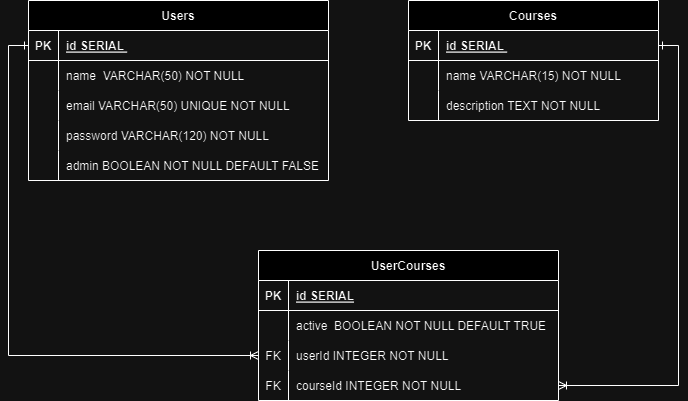

The diagram above was exported from draw.io. Its source (the exported page's mxGraphModel, read from the mxfile embedded in the PNG):
<mxGraphModel dx="1393" dy="766" grid="1" gridSize="10" guides="1" tooltips="1" connect="1" arrows="1" fold="1" page="1" pageScale="1" pageWidth="850" pageHeight="1100" math="0" shadow="0" extFonts="Permanent Marker^https://fonts.googleapis.com/css?family=Permanent+Marker">
  <root>
    <mxCell id="0" />
    <mxCell id="1" parent="0" />
    <mxCell id="C-vyLk0tnHw3VtMMgP7b-2" value="Courses" style="shape=table;startSize=30;container=1;collapsible=1;childLayout=tableLayout;fixedRows=1;rowLines=0;fontStyle=1;align=center;resizeLast=1;" parent="1" vertex="1">
      <mxGeometry x="450" y="120" width="250" height="120" as="geometry" />
    </mxCell>
    <mxCell id="C-vyLk0tnHw3VtMMgP7b-3" value="" style="shape=partialRectangle;collapsible=0;dropTarget=0;pointerEvents=0;fillColor=none;points=[[0,0.5],[1,0.5]];portConstraint=eastwest;top=0;left=0;right=0;bottom=1;" parent="C-vyLk0tnHw3VtMMgP7b-2" vertex="1">
      <mxGeometry y="30" width="250" height="30" as="geometry" />
    </mxCell>
    <mxCell id="C-vyLk0tnHw3VtMMgP7b-4" value="PK" style="shape=partialRectangle;overflow=hidden;connectable=0;fillColor=none;top=0;left=0;bottom=0;right=0;fontStyle=1;" parent="C-vyLk0tnHw3VtMMgP7b-3" vertex="1">
      <mxGeometry width="30" height="30" as="geometry">
        <mxRectangle width="30" height="30" as="alternateBounds" />
      </mxGeometry>
    </mxCell>
    <mxCell id="C-vyLk0tnHw3VtMMgP7b-5" value="id SERIAL " style="shape=partialRectangle;overflow=hidden;connectable=0;fillColor=none;top=0;left=0;bottom=0;right=0;align=left;spacingLeft=6;fontStyle=5;" parent="C-vyLk0tnHw3VtMMgP7b-3" vertex="1">
      <mxGeometry x="30" width="220" height="30" as="geometry">
        <mxRectangle width="220" height="30" as="alternateBounds" />
      </mxGeometry>
    </mxCell>
    <mxCell id="C-vyLk0tnHw3VtMMgP7b-9" value="" style="shape=partialRectangle;collapsible=0;dropTarget=0;pointerEvents=0;fillColor=none;points=[[0,0.5],[1,0.5]];portConstraint=eastwest;top=0;left=0;right=0;bottom=0;" parent="C-vyLk0tnHw3VtMMgP7b-2" vertex="1">
      <mxGeometry y="60" width="250" height="30" as="geometry" />
    </mxCell>
    <mxCell id="C-vyLk0tnHw3VtMMgP7b-10" value="" style="shape=partialRectangle;overflow=hidden;connectable=0;fillColor=none;top=0;left=0;bottom=0;right=0;" parent="C-vyLk0tnHw3VtMMgP7b-9" vertex="1">
      <mxGeometry width="30" height="30" as="geometry">
        <mxRectangle width="30" height="30" as="alternateBounds" />
      </mxGeometry>
    </mxCell>
    <mxCell id="C-vyLk0tnHw3VtMMgP7b-11" value="name VARCHAR(15) NOT NULL" style="shape=partialRectangle;overflow=hidden;connectable=0;fillColor=none;top=0;left=0;bottom=0;right=0;align=left;spacingLeft=6;" parent="C-vyLk0tnHw3VtMMgP7b-9" vertex="1">
      <mxGeometry x="30" width="220" height="30" as="geometry">
        <mxRectangle width="220" height="30" as="alternateBounds" />
      </mxGeometry>
    </mxCell>
    <mxCell id="9S26Y1XdFappgTtfzMxA-12" style="shape=partialRectangle;collapsible=0;dropTarget=0;pointerEvents=0;fillColor=none;points=[[0,0.5],[1,0.5]];portConstraint=eastwest;top=0;left=0;right=0;bottom=0;" vertex="1" parent="C-vyLk0tnHw3VtMMgP7b-2">
      <mxGeometry y="90" width="250" height="30" as="geometry" />
    </mxCell>
    <mxCell id="9S26Y1XdFappgTtfzMxA-13" style="shape=partialRectangle;overflow=hidden;connectable=0;fillColor=none;top=0;left=0;bottom=0;right=0;" vertex="1" parent="9S26Y1XdFappgTtfzMxA-12">
      <mxGeometry width="30" height="30" as="geometry">
        <mxRectangle width="30" height="30" as="alternateBounds" />
      </mxGeometry>
    </mxCell>
    <mxCell id="9S26Y1XdFappgTtfzMxA-14" value="description TEXT NOT NULL" style="shape=partialRectangle;overflow=hidden;connectable=0;fillColor=none;top=0;left=0;bottom=0;right=0;align=left;spacingLeft=6;" vertex="1" parent="9S26Y1XdFappgTtfzMxA-12">
      <mxGeometry x="30" width="220" height="30" as="geometry">
        <mxRectangle width="220" height="30" as="alternateBounds" />
      </mxGeometry>
    </mxCell>
    <mxCell id="C-vyLk0tnHw3VtMMgP7b-13" value="UserCourses" style="shape=table;startSize=30;container=1;collapsible=1;childLayout=tableLayout;fixedRows=1;rowLines=0;fontStyle=1;align=center;resizeLast=1;" parent="1" vertex="1">
      <mxGeometry x="300" y="370" width="300" height="150" as="geometry" />
    </mxCell>
    <mxCell id="C-vyLk0tnHw3VtMMgP7b-14" value="" style="shape=partialRectangle;collapsible=0;dropTarget=0;pointerEvents=0;fillColor=none;points=[[0,0.5],[1,0.5]];portConstraint=eastwest;top=0;left=0;right=0;bottom=1;" parent="C-vyLk0tnHw3VtMMgP7b-13" vertex="1">
      <mxGeometry y="30" width="300" height="30" as="geometry" />
    </mxCell>
    <mxCell id="C-vyLk0tnHw3VtMMgP7b-15" value="PK" style="shape=partialRectangle;overflow=hidden;connectable=0;fillColor=none;top=0;left=0;bottom=0;right=0;fontStyle=1;" parent="C-vyLk0tnHw3VtMMgP7b-14" vertex="1">
      <mxGeometry width="30" height="30" as="geometry">
        <mxRectangle width="30" height="30" as="alternateBounds" />
      </mxGeometry>
    </mxCell>
    <mxCell id="C-vyLk0tnHw3VtMMgP7b-16" value="id SERIAL" style="shape=partialRectangle;overflow=hidden;connectable=0;fillColor=none;top=0;left=0;bottom=0;right=0;align=left;spacingLeft=6;fontStyle=5;" parent="C-vyLk0tnHw3VtMMgP7b-14" vertex="1">
      <mxGeometry x="30" width="270" height="30" as="geometry">
        <mxRectangle width="270" height="30" as="alternateBounds" />
      </mxGeometry>
    </mxCell>
    <mxCell id="C-vyLk0tnHw3VtMMgP7b-17" value="" style="shape=partialRectangle;collapsible=0;dropTarget=0;pointerEvents=0;fillColor=none;points=[[0,0.5],[1,0.5]];portConstraint=eastwest;top=0;left=0;right=0;bottom=0;" parent="C-vyLk0tnHw3VtMMgP7b-13" vertex="1">
      <mxGeometry y="60" width="300" height="30" as="geometry" />
    </mxCell>
    <mxCell id="C-vyLk0tnHw3VtMMgP7b-18" value="" style="shape=partialRectangle;overflow=hidden;connectable=0;fillColor=none;top=0;left=0;bottom=0;right=0;" parent="C-vyLk0tnHw3VtMMgP7b-17" vertex="1">
      <mxGeometry width="30" height="30" as="geometry">
        <mxRectangle width="30" height="30" as="alternateBounds" />
      </mxGeometry>
    </mxCell>
    <mxCell id="C-vyLk0tnHw3VtMMgP7b-19" value="active  BOOLEAN NOT NULL DEFAULT TRUE" style="shape=partialRectangle;overflow=hidden;connectable=0;fillColor=none;top=0;left=0;bottom=0;right=0;align=left;spacingLeft=6;" parent="C-vyLk0tnHw3VtMMgP7b-17" vertex="1">
      <mxGeometry x="30" width="270" height="30" as="geometry">
        <mxRectangle width="270" height="30" as="alternateBounds" />
      </mxGeometry>
    </mxCell>
    <mxCell id="C-vyLk0tnHw3VtMMgP7b-20" value="" style="shape=partialRectangle;collapsible=0;dropTarget=0;pointerEvents=0;fillColor=none;points=[[0,0.5],[1,0.5]];portConstraint=eastwest;top=0;left=0;right=0;bottom=0;" parent="C-vyLk0tnHw3VtMMgP7b-13" vertex="1">
      <mxGeometry y="90" width="300" height="30" as="geometry" />
    </mxCell>
    <mxCell id="C-vyLk0tnHw3VtMMgP7b-21" value="FK" style="shape=partialRectangle;overflow=hidden;connectable=0;fillColor=none;top=0;left=0;bottom=0;right=0;" parent="C-vyLk0tnHw3VtMMgP7b-20" vertex="1">
      <mxGeometry width="30" height="30" as="geometry">
        <mxRectangle width="30" height="30" as="alternateBounds" />
      </mxGeometry>
    </mxCell>
    <mxCell id="C-vyLk0tnHw3VtMMgP7b-22" value="userId INTEGER NOT NULL" style="shape=partialRectangle;overflow=hidden;connectable=0;fillColor=none;top=0;left=0;bottom=0;right=0;align=left;spacingLeft=6;" parent="C-vyLk0tnHw3VtMMgP7b-20" vertex="1">
      <mxGeometry x="30" width="270" height="30" as="geometry">
        <mxRectangle width="270" height="30" as="alternateBounds" />
      </mxGeometry>
    </mxCell>
    <mxCell id="9S26Y1XdFappgTtfzMxA-15" style="shape=partialRectangle;collapsible=0;dropTarget=0;pointerEvents=0;fillColor=none;points=[[0,0.5],[1,0.5]];portConstraint=eastwest;top=0;left=0;right=0;bottom=0;" vertex="1" parent="C-vyLk0tnHw3VtMMgP7b-13">
      <mxGeometry y="120" width="300" height="30" as="geometry" />
    </mxCell>
    <mxCell id="9S26Y1XdFappgTtfzMxA-16" value="FK" style="shape=partialRectangle;overflow=hidden;connectable=0;fillColor=none;top=0;left=0;bottom=0;right=0;" vertex="1" parent="9S26Y1XdFappgTtfzMxA-15">
      <mxGeometry width="30" height="30" as="geometry">
        <mxRectangle width="30" height="30" as="alternateBounds" />
      </mxGeometry>
    </mxCell>
    <mxCell id="9S26Y1XdFappgTtfzMxA-17" value="courseId INTEGER NOT NULL" style="shape=partialRectangle;overflow=hidden;connectable=0;fillColor=none;top=0;left=0;bottom=0;right=0;align=left;spacingLeft=6;" vertex="1" parent="9S26Y1XdFappgTtfzMxA-15">
      <mxGeometry x="30" width="270" height="30" as="geometry">
        <mxRectangle width="270" height="30" as="alternateBounds" />
      </mxGeometry>
    </mxCell>
    <mxCell id="C-vyLk0tnHw3VtMMgP7b-23" value="Users" style="shape=table;startSize=30;container=1;collapsible=1;childLayout=tableLayout;fixedRows=1;rowLines=0;fontStyle=1;align=center;resizeLast=1;" parent="1" vertex="1">
      <mxGeometry x="70" y="120" width="300" height="180" as="geometry" />
    </mxCell>
    <mxCell id="C-vyLk0tnHw3VtMMgP7b-24" value="" style="shape=partialRectangle;collapsible=0;dropTarget=0;pointerEvents=0;fillColor=none;points=[[0,0.5],[1,0.5]];portConstraint=eastwest;top=0;left=0;right=0;bottom=1;" parent="C-vyLk0tnHw3VtMMgP7b-23" vertex="1">
      <mxGeometry y="30" width="300" height="30" as="geometry" />
    </mxCell>
    <mxCell id="C-vyLk0tnHw3VtMMgP7b-25" value="PK" style="shape=partialRectangle;overflow=hidden;connectable=0;fillColor=none;top=0;left=0;bottom=0;right=0;fontStyle=1;" parent="C-vyLk0tnHw3VtMMgP7b-24" vertex="1">
      <mxGeometry width="30" height="30" as="geometry">
        <mxRectangle width="30" height="30" as="alternateBounds" />
      </mxGeometry>
    </mxCell>
    <mxCell id="C-vyLk0tnHw3VtMMgP7b-26" value="id SERIAL " style="shape=partialRectangle;overflow=hidden;connectable=0;fillColor=none;top=0;left=0;bottom=0;right=0;align=left;spacingLeft=6;fontStyle=5;" parent="C-vyLk0tnHw3VtMMgP7b-24" vertex="1">
      <mxGeometry x="30" width="270" height="30" as="geometry">
        <mxRectangle width="270" height="30" as="alternateBounds" />
      </mxGeometry>
    </mxCell>
    <mxCell id="C-vyLk0tnHw3VtMMgP7b-27" value="" style="shape=partialRectangle;collapsible=0;dropTarget=0;pointerEvents=0;fillColor=none;points=[[0,0.5],[1,0.5]];portConstraint=eastwest;top=0;left=0;right=0;bottom=0;" parent="C-vyLk0tnHw3VtMMgP7b-23" vertex="1">
      <mxGeometry y="60" width="300" height="30" as="geometry" />
    </mxCell>
    <mxCell id="C-vyLk0tnHw3VtMMgP7b-28" value="" style="shape=partialRectangle;overflow=hidden;connectable=0;fillColor=none;top=0;left=0;bottom=0;right=0;" parent="C-vyLk0tnHw3VtMMgP7b-27" vertex="1">
      <mxGeometry width="30" height="30" as="geometry">
        <mxRectangle width="30" height="30" as="alternateBounds" />
      </mxGeometry>
    </mxCell>
    <mxCell id="C-vyLk0tnHw3VtMMgP7b-29" value="name  VARCHAR(50) NOT NULL" style="shape=partialRectangle;overflow=hidden;connectable=0;fillColor=none;top=0;left=0;bottom=0;right=0;align=left;spacingLeft=6;" parent="C-vyLk0tnHw3VtMMgP7b-27" vertex="1">
      <mxGeometry x="30" width="270" height="30" as="geometry">
        <mxRectangle width="270" height="30" as="alternateBounds" />
      </mxGeometry>
    </mxCell>
    <mxCell id="9S26Y1XdFappgTtfzMxA-2" style="shape=partialRectangle;collapsible=0;dropTarget=0;pointerEvents=0;fillColor=none;points=[[0,0.5],[1,0.5]];portConstraint=eastwest;top=0;left=0;right=0;bottom=0;" vertex="1" parent="C-vyLk0tnHw3VtMMgP7b-23">
      <mxGeometry y="90" width="300" height="30" as="geometry" />
    </mxCell>
    <mxCell id="9S26Y1XdFappgTtfzMxA-3" style="shape=partialRectangle;overflow=hidden;connectable=0;fillColor=none;top=0;left=0;bottom=0;right=0;" vertex="1" parent="9S26Y1XdFappgTtfzMxA-2">
      <mxGeometry width="30" height="30" as="geometry">
        <mxRectangle width="30" height="30" as="alternateBounds" />
      </mxGeometry>
    </mxCell>
    <mxCell id="9S26Y1XdFappgTtfzMxA-4" value="email VARCHAR(50) UNIQUE NOT NULL" style="shape=partialRectangle;overflow=hidden;connectable=0;fillColor=none;top=0;left=0;bottom=0;right=0;align=left;spacingLeft=6;" vertex="1" parent="9S26Y1XdFappgTtfzMxA-2">
      <mxGeometry x="30" width="270" height="30" as="geometry">
        <mxRectangle width="270" height="30" as="alternateBounds" />
      </mxGeometry>
    </mxCell>
    <mxCell id="9S26Y1XdFappgTtfzMxA-6" style="shape=partialRectangle;collapsible=0;dropTarget=0;pointerEvents=0;fillColor=none;points=[[0,0.5],[1,0.5]];portConstraint=eastwest;top=0;left=0;right=0;bottom=0;" vertex="1" parent="C-vyLk0tnHw3VtMMgP7b-23">
      <mxGeometry y="120" width="300" height="30" as="geometry" />
    </mxCell>
    <mxCell id="9S26Y1XdFappgTtfzMxA-7" style="shape=partialRectangle;overflow=hidden;connectable=0;fillColor=none;top=0;left=0;bottom=0;right=0;" vertex="1" parent="9S26Y1XdFappgTtfzMxA-6">
      <mxGeometry width="30" height="30" as="geometry">
        <mxRectangle width="30" height="30" as="alternateBounds" />
      </mxGeometry>
    </mxCell>
    <mxCell id="9S26Y1XdFappgTtfzMxA-8" value="password VARCHAR(120) NOT NULL" style="shape=partialRectangle;overflow=hidden;connectable=0;fillColor=none;top=0;left=0;bottom=0;right=0;align=left;spacingLeft=6;" vertex="1" parent="9S26Y1XdFappgTtfzMxA-6">
      <mxGeometry x="30" width="270" height="30" as="geometry">
        <mxRectangle width="270" height="30" as="alternateBounds" />
      </mxGeometry>
    </mxCell>
    <mxCell id="9S26Y1XdFappgTtfzMxA-9" style="shape=partialRectangle;collapsible=0;dropTarget=0;pointerEvents=0;fillColor=none;points=[[0,0.5],[1,0.5]];portConstraint=eastwest;top=0;left=0;right=0;bottom=0;" vertex="1" parent="C-vyLk0tnHw3VtMMgP7b-23">
      <mxGeometry y="150" width="300" height="30" as="geometry" />
    </mxCell>
    <mxCell id="9S26Y1XdFappgTtfzMxA-10" style="shape=partialRectangle;overflow=hidden;connectable=0;fillColor=none;top=0;left=0;bottom=0;right=0;" vertex="1" parent="9S26Y1XdFappgTtfzMxA-9">
      <mxGeometry width="30" height="30" as="geometry">
        <mxRectangle width="30" height="30" as="alternateBounds" />
      </mxGeometry>
    </mxCell>
    <mxCell id="9S26Y1XdFappgTtfzMxA-11" value="admin BOOLEAN NOT NULL DEFAULT FALSE" style="shape=partialRectangle;overflow=hidden;connectable=0;fillColor=none;top=0;left=0;bottom=0;right=0;align=left;spacingLeft=6;" vertex="1" parent="9S26Y1XdFappgTtfzMxA-9">
      <mxGeometry x="30" width="270" height="30" as="geometry">
        <mxRectangle width="270" height="30" as="alternateBounds" />
      </mxGeometry>
    </mxCell>
    <mxCell id="9S26Y1XdFappgTtfzMxA-21" style="edgeStyle=orthogonalEdgeStyle;rounded=0;orthogonalLoop=1;jettySize=auto;html=1;exitX=0;exitY=0.5;exitDx=0;exitDy=0;entryX=0;entryY=0.5;entryDx=0;entryDy=0;endArrow=ERoneToMany;endFill=0;startArrow=ERone;startFill=0;" edge="1" parent="1" source="C-vyLk0tnHw3VtMMgP7b-24" target="C-vyLk0tnHw3VtMMgP7b-20">
      <mxGeometry relative="1" as="geometry" />
    </mxCell>
    <mxCell id="9S26Y1XdFappgTtfzMxA-22" style="edgeStyle=orthogonalEdgeStyle;rounded=0;orthogonalLoop=1;jettySize=auto;html=1;exitX=1;exitY=0.5;exitDx=0;exitDy=0;entryX=1;entryY=0.5;entryDx=0;entryDy=0;startArrow=ERone;startFill=0;endArrow=ERoneToMany;endFill=0;" edge="1" parent="1" source="C-vyLk0tnHw3VtMMgP7b-3" target="9S26Y1XdFappgTtfzMxA-15">
      <mxGeometry relative="1" as="geometry" />
    </mxCell>
  </root>
</mxGraphModel>